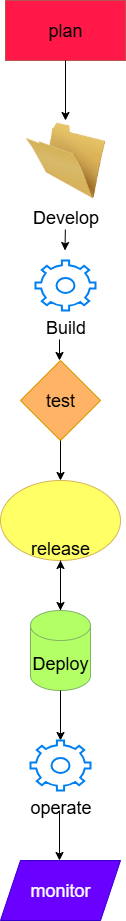

The diagram above was exported from draw.io. Its source (the exported page's mxGraphModel, read from the mxfile embedded in the PNG):
<mxGraphModel dx="1042" dy="658" grid="1" gridSize="10" guides="1" tooltips="1" connect="1" arrows="1" fold="1" page="1" pageScale="1" pageWidth="850" pageHeight="1100" math="0" shadow="0">
  <root>
    <mxCell id="0" />
    <mxCell id="1" parent="0" />
    <mxCell id="rNevcHjmacuHyzHAhU7Z-1" value="&lt;font style=&quot;font-size: 18px;&quot;&gt;plan&lt;/font&gt;" style="rounded=0;whiteSpace=wrap;html=1;fillColor=#FF1848;strokeColor=#b85450;" vertex="1" parent="1">
      <mxGeometry x="370" y="10" width="120" height="60" as="geometry" />
    </mxCell>
    <mxCell id="rNevcHjmacuHyzHAhU7Z-5" value="&lt;font style=&quot;font-size: 18px;&quot;&gt;test&lt;/font&gt;" style="rhombus;whiteSpace=wrap;html=1;fillColor=#FFB366;strokeColor=#d79b00;" vertex="1" parent="1">
      <mxGeometry x="385" y="370" width="80" height="80" as="geometry" />
    </mxCell>
    <mxCell id="rNevcHjmacuHyzHAhU7Z-6" value="&lt;div&gt;&lt;br&gt;&lt;/div&gt;&lt;div&gt;&lt;br&gt;&lt;/div&gt;&lt;div&gt;&lt;br&gt;&lt;/div&gt;&lt;div&gt;&lt;br&gt;&lt;/div&gt;&lt;div style=&quot;text-align: right;&quot;&gt;&lt;font style=&quot;font-size: 18px;&quot;&gt;release&lt;/font&gt;&lt;/div&gt;" style="ellipse;whiteSpace=wrap;html=1;fillColor=#FFFF66;strokeColor=#d6b656;" vertex="1" parent="1">
      <mxGeometry x="365" y="490" width="120" height="80" as="geometry" />
    </mxCell>
    <mxCell id="rNevcHjmacuHyzHAhU7Z-14" value="" style="edgeStyle=orthogonalEdgeStyle;rounded=0;orthogonalLoop=1;jettySize=auto;html=1;" edge="1" parent="1" source="rNevcHjmacuHyzHAhU7Z-7" target="rNevcHjmacuHyzHAhU7Z-6">
      <mxGeometry relative="1" as="geometry" />
    </mxCell>
    <mxCell id="rNevcHjmacuHyzHAhU7Z-7" value="&lt;font style=&quot;font-size: 18px;&quot;&gt;Deploy&lt;/font&gt;" style="shape=cylinder3;whiteSpace=wrap;html=1;boundedLbl=1;backgroundOutline=1;size=15;fillColor=#B3FF66;strokeColor=#82b366;" vertex="1" parent="1">
      <mxGeometry x="395" y="620" width="60" height="80" as="geometry" />
    </mxCell>
    <mxCell id="rNevcHjmacuHyzHAhU7Z-8" value="&lt;font style=&quot;font-size: 18px;&quot;&gt;monitor&lt;/font&gt;" style="shape=parallelogram;perimeter=parallelogramPerimeter;whiteSpace=wrap;html=1;fixedSize=1;fillColor=#6a00ff;fontColor=#ffffff;strokeColor=#3700CC;" vertex="1" parent="1">
      <mxGeometry x="365" y="870" width="120" height="60" as="geometry" />
    </mxCell>
    <mxCell id="rNevcHjmacuHyzHAhU7Z-9" value="" style="endArrow=classic;html=1;rounded=0;exitX=0.5;exitY=1;exitDx=0;exitDy=0;" edge="1" parent="1" source="rNevcHjmacuHyzHAhU7Z-1">
      <mxGeometry width="50" height="50" relative="1" as="geometry">
        <mxPoint x="400" y="150" as="sourcePoint" />
        <mxPoint x="430" y="130" as="targetPoint" />
      </mxGeometry>
    </mxCell>
    <mxCell id="rNevcHjmacuHyzHAhU7Z-10" value="" style="endArrow=classic;html=1;rounded=0;exitX=0.5;exitY=1;exitDx=0;exitDy=0;entryX=0.5;entryY=0;entryDx=0;entryDy=0;" edge="1" parent="1">
      <mxGeometry width="50" height="50" relative="1" as="geometry">
        <mxPoint x="425" y="570" as="sourcePoint" />
        <mxPoint x="425" y="620" as="targetPoint" />
      </mxGeometry>
    </mxCell>
    <mxCell id="rNevcHjmacuHyzHAhU7Z-11" value="" style="endArrow=classic;html=1;rounded=0;exitX=0.5;exitY=1;exitDx=0;exitDy=0;entryX=0.5;entryY=0;entryDx=0;entryDy=0;" edge="1" parent="1" target="rNevcHjmacuHyzHAhU7Z-6">
      <mxGeometry width="50" height="50" relative="1" as="geometry">
        <mxPoint x="425" y="450" as="sourcePoint" />
        <mxPoint x="425" y="500" as="targetPoint" />
      </mxGeometry>
    </mxCell>
    <mxCell id="rNevcHjmacuHyzHAhU7Z-12" value="" style="endArrow=classic;html=1;rounded=0;entryX=0.5;entryY=0;entryDx=0;entryDy=0;" edge="1" parent="1">
      <mxGeometry width="50" height="50" relative="1" as="geometry">
        <mxPoint x="424" y="340" as="sourcePoint" />
        <mxPoint x="424" y="370" as="targetPoint" />
      </mxGeometry>
    </mxCell>
    <mxCell id="rNevcHjmacuHyzHAhU7Z-13" value="" style="endArrow=classic;html=1;rounded=0;entryX=0.5;entryY=0;entryDx=0;entryDy=0;" edge="1" parent="1">
      <mxGeometry width="50" height="50" relative="1" as="geometry">
        <mxPoint x="430" y="230" as="sourcePoint" />
        <mxPoint x="429.5" y="260" as="targetPoint" />
      </mxGeometry>
    </mxCell>
    <mxCell id="rNevcHjmacuHyzHAhU7Z-16" value="" style="endArrow=classic;html=1;rounded=0;exitX=0.5;exitY=1;exitDx=0;exitDy=0;entryX=0.5;entryY=0;entryDx=0;entryDy=0;" edge="1" parent="1">
      <mxGeometry width="50" height="50" relative="1" as="geometry">
        <mxPoint x="425" y="700" as="sourcePoint" />
        <mxPoint x="425" y="750" as="targetPoint" />
      </mxGeometry>
    </mxCell>
    <mxCell id="rNevcHjmacuHyzHAhU7Z-17" value="&lt;font style=&quot;font-size: 18px;&quot;&gt;Develop&lt;/font&gt;" style="image;html=1;image=img/lib/clip_art/general/Empty_Folder_128x128.png" vertex="1" parent="1">
      <mxGeometry x="390" y="130" width="80" height="80" as="geometry" />
    </mxCell>
    <mxCell id="rNevcHjmacuHyzHAhU7Z-19" value="&lt;span style=&quot;font-size: 18px;&quot;&gt;operate&lt;/span&gt;" style="html=1;verticalLabelPosition=bottom;align=center;labelBackgroundColor=#ffffff;verticalAlign=top;strokeWidth=2;strokeColor=#0080F0;shadow=0;dashed=0;shape=mxgraph.ios7.icons.settings;" vertex="1" parent="1">
      <mxGeometry x="395" y="750" width="60" height="50" as="geometry" />
    </mxCell>
    <mxCell id="rNevcHjmacuHyzHAhU7Z-22" value="&lt;font style=&quot;font-size: 18px;&quot;&gt;Build&lt;/font&gt;" style="html=1;verticalLabelPosition=bottom;align=center;labelBackgroundColor=#ffffff;verticalAlign=top;strokeWidth=2;strokeColor=#0080F0;shadow=0;dashed=0;shape=mxgraph.ios7.icons.settings;" vertex="1" parent="1">
      <mxGeometry x="400" y="270" width="60" height="50" as="geometry" />
    </mxCell>
    <mxCell id="rNevcHjmacuHyzHAhU7Z-25" value="" style="endArrow=classic;html=1;rounded=0;entryX=0.5;entryY=0;entryDx=0;entryDy=0;" edge="1" parent="1">
      <mxGeometry width="50" height="50" relative="1" as="geometry">
        <mxPoint x="435" y="760" as="sourcePoint" />
        <mxPoint x="435" y="760" as="targetPoint" />
      </mxGeometry>
    </mxCell>
    <mxCell id="rNevcHjmacuHyzHAhU7Z-28" value="" style="endArrow=classic;html=1;rounded=0;exitX=0.5;exitY=1;exitDx=0;exitDy=0;entryX=0.5;entryY=0;entryDx=0;entryDy=0;" edge="1" parent="1">
      <mxGeometry width="50" height="50" relative="1" as="geometry">
        <mxPoint x="424" y="820" as="sourcePoint" />
        <mxPoint x="424" y="870" as="targetPoint" />
      </mxGeometry>
    </mxCell>
  </root>
</mxGraphModel>